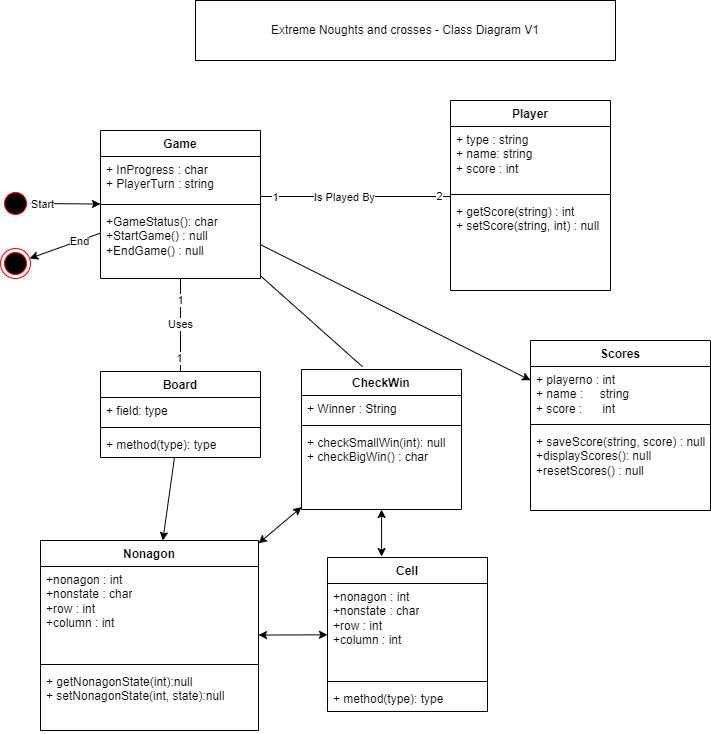

The diagram above was exported from draw.io. Its source (the exported page's mxGraphModel, read from the mxfile embedded in the PNG):
<mxGraphModel dx="1434" dy="964" grid="1" gridSize="10" guides="1" tooltips="1" connect="1" arrows="1" fold="1" page="1" pageScale="1" pageWidth="827" pageHeight="1169" background="none" math="0" shadow="0">
  <root>
    <mxCell id="0" />
    <mxCell id="1" parent="0" />
    <mxCell id="TLi2QSpyV93iAIoi0gY_-1" value="Game" style="swimlane;fontStyle=1;align=center;verticalAlign=top;childLayout=stackLayout;horizontal=1;startSize=26;horizontalStack=0;resizeParent=1;resizeParentMax=0;resizeLast=0;collapsible=1;marginBottom=0;whiteSpace=wrap;html=1;" parent="1" vertex="1">
      <mxGeometry x="120" y="160" width="160" height="148" as="geometry">
        <mxRectangle x="300" y="450" width="100" height="30" as="alternateBounds" />
      </mxGeometry>
    </mxCell>
    <mxCell id="TLi2QSpyV93iAIoi0gY_-2" value="+ InProgress : char&lt;div&gt;+ PlayerTurn : string&lt;/div&gt;&lt;div&gt;&lt;br&gt;&lt;/div&gt;" style="text;strokeColor=none;fillColor=none;align=left;verticalAlign=top;spacingLeft=4;spacingRight=4;overflow=hidden;rotatable=0;points=[[0,0.5],[1,0.5]];portConstraint=eastwest;whiteSpace=wrap;html=1;" parent="TLi2QSpyV93iAIoi0gY_-1" vertex="1">
      <mxGeometry y="26" width="160" height="44" as="geometry" />
    </mxCell>
    <mxCell id="TLi2QSpyV93iAIoi0gY_-3" value="" style="line;strokeWidth=1;fillColor=none;align=left;verticalAlign=middle;spacingTop=-1;spacingLeft=3;spacingRight=3;rotatable=0;labelPosition=right;points=[];portConstraint=eastwest;strokeColor=inherit;" parent="TLi2QSpyV93iAIoi0gY_-1" vertex="1">
      <mxGeometry y="70" width="160" height="8" as="geometry" />
    </mxCell>
    <mxCell id="TLi2QSpyV93iAIoi0gY_-4" value="+GameStatus(): char&lt;div&gt;+StartGame() : null&lt;/div&gt;&lt;div&gt;+EndGame() : null&lt;/div&gt;&lt;div&gt;&lt;br&gt;&lt;/div&gt;" style="text;strokeColor=none;fillColor=none;align=left;verticalAlign=top;spacingLeft=4;spacingRight=4;overflow=hidden;rotatable=0;points=[[0,0.5],[1,0.5]];portConstraint=eastwest;whiteSpace=wrap;html=1;" parent="TLi2QSpyV93iAIoi0gY_-1" vertex="1">
      <mxGeometry y="78" width="160" height="70" as="geometry" />
    </mxCell>
    <mxCell id="TLi2QSpyV93iAIoi0gY_-6" value="Player" style="swimlane;fontStyle=1;align=center;verticalAlign=top;childLayout=stackLayout;horizontal=1;startSize=26;horizontalStack=0;resizeParent=1;resizeParentMax=0;resizeLast=0;collapsible=1;marginBottom=0;whiteSpace=wrap;html=1;" parent="1" vertex="1">
      <mxGeometry x="470" y="130" width="160" height="190" as="geometry" />
    </mxCell>
    <mxCell id="TLi2QSpyV93iAIoi0gY_-7" value="&lt;div&gt;+ type : string&lt;/div&gt;+ name: string&lt;div&gt;+ score : int&lt;/div&gt;" style="text;strokeColor=none;fillColor=none;align=left;verticalAlign=top;spacingLeft=4;spacingRight=4;overflow=hidden;rotatable=0;points=[[0,0.5],[1,0.5]];portConstraint=eastwest;whiteSpace=wrap;html=1;" parent="TLi2QSpyV93iAIoi0gY_-6" vertex="1">
      <mxGeometry y="26" width="160" height="64" as="geometry" />
    </mxCell>
    <mxCell id="TLi2QSpyV93iAIoi0gY_-8" value="" style="line;strokeWidth=1;fillColor=none;align=left;verticalAlign=middle;spacingTop=-1;spacingLeft=3;spacingRight=3;rotatable=0;labelPosition=right;points=[];portConstraint=eastwest;strokeColor=inherit;" parent="TLi2QSpyV93iAIoi0gY_-6" vertex="1">
      <mxGeometry y="90" width="160" height="8" as="geometry" />
    </mxCell>
    <mxCell id="TLi2QSpyV93iAIoi0gY_-9" value="+ getScore(string) : int&lt;div&gt;+ setScore(string, int) : null&lt;/div&gt;&lt;div&gt;&lt;br&gt;&lt;/div&gt;" style="text;strokeColor=none;fillColor=none;align=left;verticalAlign=top;spacingLeft=4;spacingRight=4;overflow=hidden;rotatable=0;points=[[0,0.5],[1,0.5]];portConstraint=eastwest;whiteSpace=wrap;html=1;" parent="TLi2QSpyV93iAIoi0gY_-6" vertex="1">
      <mxGeometry y="98" width="160" height="92" as="geometry" />
    </mxCell>
    <mxCell id="TLi2QSpyV93iAIoi0gY_-11" value="Extreme Noughts and crosses - Class Diagram V1" style="rounded=0;whiteSpace=wrap;html=1;" parent="1" vertex="1">
      <mxGeometry x="215" y="30" width="420" height="60" as="geometry" />
    </mxCell>
    <mxCell id="TLi2QSpyV93iAIoi0gY_-12" value="Board" style="swimlane;fontStyle=1;align=center;verticalAlign=top;childLayout=stackLayout;horizontal=1;startSize=26;horizontalStack=0;resizeParent=1;resizeParentMax=0;resizeLast=0;collapsible=1;marginBottom=0;whiteSpace=wrap;html=1;" parent="1" vertex="1">
      <mxGeometry x="120" y="401" width="160" height="86" as="geometry" />
    </mxCell>
    <mxCell id="TLi2QSpyV93iAIoi0gY_-13" value="+ field: type" style="text;strokeColor=none;fillColor=none;align=left;verticalAlign=top;spacingLeft=4;spacingRight=4;overflow=hidden;rotatable=0;points=[[0,0.5],[1,0.5]];portConstraint=eastwest;whiteSpace=wrap;html=1;" parent="TLi2QSpyV93iAIoi0gY_-12" vertex="1">
      <mxGeometry y="26" width="160" height="26" as="geometry" />
    </mxCell>
    <mxCell id="TLi2QSpyV93iAIoi0gY_-14" value="" style="line;strokeWidth=1;fillColor=none;align=left;verticalAlign=middle;spacingTop=-1;spacingLeft=3;spacingRight=3;rotatable=0;labelPosition=right;points=[];portConstraint=eastwest;strokeColor=inherit;" parent="TLi2QSpyV93iAIoi0gY_-12" vertex="1">
      <mxGeometry y="52" width="160" height="8" as="geometry" />
    </mxCell>
    <mxCell id="TLi2QSpyV93iAIoi0gY_-15" value="+ method(type): type" style="text;strokeColor=none;fillColor=none;align=left;verticalAlign=top;spacingLeft=4;spacingRight=4;overflow=hidden;rotatable=0;points=[[0,0.5],[1,0.5]];portConstraint=eastwest;whiteSpace=wrap;html=1;" parent="TLi2QSpyV93iAIoi0gY_-12" vertex="1">
      <mxGeometry y="60" width="160" height="26" as="geometry" />
    </mxCell>
    <mxCell id="TLi2QSpyV93iAIoi0gY_-17" value="" style="endArrow=none;html=1;rounded=0;" parent="1" source="TLi2QSpyV93iAIoi0gY_-12" target="TLi2QSpyV93iAIoi0gY_-1" edge="1">
      <mxGeometry width="50" height="50" relative="1" as="geometry">
        <mxPoint x="170" y="350" as="sourcePoint" />
        <mxPoint x="220" y="300" as="targetPoint" />
      </mxGeometry>
    </mxCell>
    <mxCell id="TLi2QSpyV93iAIoi0gY_-18" value="Uses" style="edgeLabel;html=1;align=center;verticalAlign=middle;resizable=0;points=[];" parent="TLi2QSpyV93iAIoi0gY_-17" vertex="1" connectable="0">
      <mxGeometry x="0.025" y="1" relative="1" as="geometry">
        <mxPoint as="offset" />
      </mxGeometry>
    </mxCell>
    <mxCell id="TLi2QSpyV93iAIoi0gY_-19" value="1" style="edgeLabel;html=1;align=center;verticalAlign=middle;resizable=0;points=[];" parent="TLi2QSpyV93iAIoi0gY_-17" vertex="1" connectable="0">
      <mxGeometry x="0.625" relative="1" as="geometry">
        <mxPoint x="-1" y="4" as="offset" />
      </mxGeometry>
    </mxCell>
    <mxCell id="TLi2QSpyV93iAIoi0gY_-20" value="1" style="edgeLabel;html=1;align=center;verticalAlign=middle;resizable=0;points=[];" parent="TLi2QSpyV93iAIoi0gY_-17" vertex="1" connectable="0">
      <mxGeometry x="-0.7" y="-2" relative="1" as="geometry">
        <mxPoint x="-4" as="offset" />
      </mxGeometry>
    </mxCell>
    <mxCell id="TLi2QSpyV93iAIoi0gY_-21" value="" style="endArrow=none;html=1;rounded=0;" parent="1" edge="1">
      <mxGeometry width="50" height="50" relative="1" as="geometry">
        <mxPoint x="280" y="226" as="sourcePoint" />
        <mxPoint x="470" y="226" as="targetPoint" />
      </mxGeometry>
    </mxCell>
    <mxCell id="TLi2QSpyV93iAIoi0gY_-22" value="Is Played By" style="edgeLabel;html=1;align=center;verticalAlign=middle;resizable=0;points=[];" parent="TLi2QSpyV93iAIoi0gY_-21" vertex="1" connectable="0">
      <mxGeometry x="-0.1263" relative="1" as="geometry">
        <mxPoint as="offset" />
      </mxGeometry>
    </mxCell>
    <mxCell id="TLi2QSpyV93iAIoi0gY_-23" value="1" style="edgeLabel;html=1;align=center;verticalAlign=middle;resizable=0;points=[];" parent="TLi2QSpyV93iAIoi0gY_-21" vertex="1" connectable="0">
      <mxGeometry x="-0.8526" relative="1" as="geometry">
        <mxPoint as="offset" />
      </mxGeometry>
    </mxCell>
    <mxCell id="TLi2QSpyV93iAIoi0gY_-24" value="2" style="edgeLabel;html=1;align=center;verticalAlign=middle;resizable=0;points=[];" parent="TLi2QSpyV93iAIoi0gY_-21" vertex="1" connectable="0">
      <mxGeometry x="0.8692" y="1" relative="1" as="geometry">
        <mxPoint as="offset" />
      </mxGeometry>
    </mxCell>
    <mxCell id="TLi2QSpyV93iAIoi0gY_-25" value="CheckWin" style="swimlane;fontStyle=1;align=center;verticalAlign=top;childLayout=stackLayout;horizontal=1;startSize=26;horizontalStack=0;resizeParent=1;resizeParentMax=0;resizeLast=0;collapsible=1;marginBottom=0;whiteSpace=wrap;html=1;" parent="1" vertex="1">
      <mxGeometry x="321" y="399" width="160" height="140" as="geometry" />
    </mxCell>
    <mxCell id="TLi2QSpyV93iAIoi0gY_-26" value="+ Winner : String" style="text;strokeColor=none;fillColor=none;align=left;verticalAlign=top;spacingLeft=4;spacingRight=4;overflow=hidden;rotatable=0;points=[[0,0.5],[1,0.5]];portConstraint=eastwest;whiteSpace=wrap;html=1;" parent="TLi2QSpyV93iAIoi0gY_-25" vertex="1">
      <mxGeometry y="26" width="160" height="26" as="geometry" />
    </mxCell>
    <mxCell id="TLi2QSpyV93iAIoi0gY_-27" value="" style="line;strokeWidth=1;fillColor=none;align=left;verticalAlign=middle;spacingTop=-1;spacingLeft=3;spacingRight=3;rotatable=0;labelPosition=right;points=[];portConstraint=eastwest;strokeColor=inherit;" parent="TLi2QSpyV93iAIoi0gY_-25" vertex="1">
      <mxGeometry y="52" width="160" height="8" as="geometry" />
    </mxCell>
    <mxCell id="TLi2QSpyV93iAIoi0gY_-28" value="+ checkSmallWin(int): null&lt;div&gt;+ checkBigWin() : char&lt;/div&gt;" style="text;strokeColor=none;fillColor=none;align=left;verticalAlign=top;spacingLeft=4;spacingRight=4;overflow=hidden;rotatable=0;points=[[0,0.5],[1,0.5]];portConstraint=eastwest;whiteSpace=wrap;html=1;" parent="TLi2QSpyV93iAIoi0gY_-25" vertex="1">
      <mxGeometry y="60" width="160" height="80" as="geometry" />
    </mxCell>
    <mxCell id="TLi2QSpyV93iAIoi0gY_-29" value="" style="endArrow=none;html=1;rounded=0;entryX=0.381;entryY=-0.02;entryDx=0;entryDy=0;entryPerimeter=0;" parent="1" source="TLi2QSpyV93iAIoi0gY_-1" target="TLi2QSpyV93iAIoi0gY_-25" edge="1">
      <mxGeometry width="50" height="50" relative="1" as="geometry">
        <mxPoint x="330" y="350" as="sourcePoint" />
        <mxPoint x="380" y="300" as="targetPoint" />
      </mxGeometry>
    </mxCell>
    <mxCell id="TLi2QSpyV93iAIoi0gY_-30" value="" style="ellipse;html=1;shape=startState;fillColor=#000000;strokeColor=#ff0000;" parent="1" vertex="1">
      <mxGeometry x="20" y="218" width="30" height="30" as="geometry" />
    </mxCell>
    <mxCell id="TLi2QSpyV93iAIoi0gY_-32" value="" style="ellipse;html=1;shape=endState;fillColor=#000000;strokeColor=#ff0000;" parent="1" vertex="1">
      <mxGeometry x="20" y="278" width="30" height="30" as="geometry" />
    </mxCell>
    <mxCell id="TLi2QSpyV93iAIoi0gY_-35" value="" style="endArrow=classic;html=1;rounded=0;" parent="1" source="TLi2QSpyV93iAIoi0gY_-1" target="TLi2QSpyV93iAIoi0gY_-32" edge="1">
      <mxGeometry width="50" height="50" relative="1" as="geometry">
        <mxPoint x="30" y="340" as="sourcePoint" />
        <mxPoint x="80" y="290" as="targetPoint" />
      </mxGeometry>
    </mxCell>
    <mxCell id="TLi2QSpyV93iAIoi0gY_-39" value="End" style="edgeLabel;html=1;align=center;verticalAlign=middle;resizable=0;points=[];" parent="TLi2QSpyV93iAIoi0gY_-35" vertex="1" connectable="0">
      <mxGeometry x="-0.3962" relative="1" as="geometry">
        <mxPoint as="offset" />
      </mxGeometry>
    </mxCell>
    <mxCell id="TLi2QSpyV93iAIoi0gY_-37" value="" style="endArrow=classic;html=1;rounded=0;" parent="1" source="TLi2QSpyV93iAIoi0gY_-30" target="TLi2QSpyV93iAIoi0gY_-1" edge="1">
      <mxGeometry width="50" height="50" relative="1" as="geometry">
        <mxPoint x="50" y="260" as="sourcePoint" />
        <mxPoint x="100" y="210" as="targetPoint" />
      </mxGeometry>
    </mxCell>
    <mxCell id="TLi2QSpyV93iAIoi0gY_-38" value="Start" style="edgeLabel;html=1;align=center;verticalAlign=middle;resizable=0;points=[];" parent="TLi2QSpyV93iAIoi0gY_-37" vertex="1" connectable="0">
      <mxGeometry x="-0.6693" relative="1" as="geometry">
        <mxPoint as="offset" />
      </mxGeometry>
    </mxCell>
    <mxCell id="TLi2QSpyV93iAIoi0gY_-40" value="Scores" style="swimlane;fontStyle=1;align=center;verticalAlign=top;childLayout=stackLayout;horizontal=1;startSize=26;horizontalStack=0;resizeParent=1;resizeParentMax=0;resizeLast=0;collapsible=1;marginBottom=0;whiteSpace=wrap;html=1;" parent="1" vertex="1">
      <mxGeometry x="550" y="370" width="180" height="170" as="geometry" />
    </mxCell>
    <mxCell id="TLi2QSpyV93iAIoi0gY_-41" value="+ playerno : int&lt;div&gt;+ name :&amp;nbsp; &amp;nbsp; &amp;nbsp;string&lt;/div&gt;&lt;div&gt;+ score :&amp;nbsp; &amp;nbsp; &amp;nbsp; int&lt;/div&gt;" style="text;strokeColor=none;fillColor=none;align=left;verticalAlign=top;spacingLeft=4;spacingRight=4;overflow=hidden;rotatable=0;points=[[0,0.5],[1,0.5]];portConstraint=eastwest;whiteSpace=wrap;html=1;" parent="TLi2QSpyV93iAIoi0gY_-40" vertex="1">
      <mxGeometry y="26" width="180" height="54" as="geometry" />
    </mxCell>
    <mxCell id="TLi2QSpyV93iAIoi0gY_-42" value="" style="line;strokeWidth=1;fillColor=none;align=left;verticalAlign=middle;spacingTop=-1;spacingLeft=3;spacingRight=3;rotatable=0;labelPosition=right;points=[];portConstraint=eastwest;strokeColor=inherit;" parent="TLi2QSpyV93iAIoi0gY_-40" vertex="1">
      <mxGeometry y="80" width="180" height="8" as="geometry" />
    </mxCell>
    <mxCell id="TLi2QSpyV93iAIoi0gY_-43" value="+ saveScore(string, score) : null&lt;div&gt;+displayScores(): null&lt;/div&gt;&lt;div&gt;+resetScores() : null&lt;/div&gt;&lt;div&gt;&lt;br&gt;&lt;/div&gt;" style="text;strokeColor=none;fillColor=none;align=left;verticalAlign=top;spacingLeft=4;spacingRight=4;overflow=hidden;rotatable=0;points=[[0,0.5],[1,0.5]];portConstraint=eastwest;whiteSpace=wrap;html=1;" parent="TLi2QSpyV93iAIoi0gY_-40" vertex="1">
      <mxGeometry y="88" width="180" height="82" as="geometry" />
    </mxCell>
    <mxCell id="TLi2QSpyV93iAIoi0gY_-45" value="" style="endArrow=classic;html=1;rounded=0;" parent="1" source="TLi2QSpyV93iAIoi0gY_-1" target="TLi2QSpyV93iAIoi0gY_-40" edge="1">
      <mxGeometry width="50" height="50" relative="1" as="geometry">
        <mxPoint x="400" y="350" as="sourcePoint" />
        <mxPoint x="450" y="300" as="targetPoint" />
      </mxGeometry>
    </mxCell>
    <mxCell id="TLi2QSpyV93iAIoi0gY_-46" value="&lt;div&gt;Nonagon&lt;/div&gt;" style="swimlane;fontStyle=1;align=center;verticalAlign=top;childLayout=stackLayout;horizontal=1;startSize=26;horizontalStack=0;resizeParent=1;resizeParentMax=0;resizeLast=0;collapsible=1;marginBottom=0;whiteSpace=wrap;html=1;" parent="1" vertex="1">
      <mxGeometry x="60" y="570" width="218" height="190" as="geometry" />
    </mxCell>
    <mxCell id="TLi2QSpyV93iAIoi0gY_-47" value="+nonagon : int&lt;div&gt;+nonstate : char&lt;br&gt;&lt;div&gt;+row : int&lt;/div&gt;&lt;div&gt;+column : int&lt;/div&gt;&lt;div&gt;&lt;br&gt;&lt;/div&gt;&lt;div&gt;&lt;br&gt;&lt;/div&gt;&lt;/div&gt;" style="text;strokeColor=none;fillColor=none;align=left;verticalAlign=top;spacingLeft=4;spacingRight=4;overflow=hidden;rotatable=0;points=[[0,0.5],[1,0.5]];portConstraint=eastwest;whiteSpace=wrap;html=1;" parent="TLi2QSpyV93iAIoi0gY_-46" vertex="1">
      <mxGeometry y="26" width="218" height="94" as="geometry" />
    </mxCell>
    <mxCell id="TLi2QSpyV93iAIoi0gY_-48" value="" style="line;strokeWidth=1;fillColor=none;align=left;verticalAlign=middle;spacingTop=-1;spacingLeft=3;spacingRight=3;rotatable=0;labelPosition=right;points=[];portConstraint=eastwest;strokeColor=inherit;" parent="TLi2QSpyV93iAIoi0gY_-46" vertex="1">
      <mxGeometry y="120" width="218" height="8" as="geometry" />
    </mxCell>
    <mxCell id="TLi2QSpyV93iAIoi0gY_-49" value="+ getNonagonState(int):null&lt;div&gt;+ setNonagonState(int, state):null&lt;/div&gt;&lt;div&gt;&lt;br&gt;&lt;/div&gt;&lt;div&gt;&lt;br&gt;&lt;/div&gt;" style="text;strokeColor=none;fillColor=none;align=left;verticalAlign=top;spacingLeft=4;spacingRight=4;overflow=hidden;rotatable=0;points=[[0,0.5],[1,0.5]];portConstraint=eastwest;whiteSpace=wrap;html=1;" parent="TLi2QSpyV93iAIoi0gY_-46" vertex="1">
      <mxGeometry y="128" width="218" height="62" as="geometry" />
    </mxCell>
    <mxCell id="TLi2QSpyV93iAIoi0gY_-50" value="&lt;div&gt;Cell&lt;/div&gt;" style="swimlane;fontStyle=1;align=center;verticalAlign=top;childLayout=stackLayout;horizontal=1;startSize=26;horizontalStack=0;resizeParent=1;resizeParentMax=0;resizeLast=0;collapsible=1;marginBottom=0;whiteSpace=wrap;html=1;" parent="1" vertex="1">
      <mxGeometry x="347" y="587" width="160" height="154" as="geometry" />
    </mxCell>
    <mxCell id="TLi2QSpyV93iAIoi0gY_-51" value="+nonagon : int&lt;div&gt;+nonstate : char&lt;br&gt;&lt;div&gt;+row : int&lt;/div&gt;&lt;div&gt;+column : int&lt;/div&gt;&lt;div&gt;&lt;br&gt;&lt;/div&gt;&lt;div&gt;&lt;br&gt;&lt;/div&gt;&lt;/div&gt;" style="text;strokeColor=none;fillColor=none;align=left;verticalAlign=top;spacingLeft=4;spacingRight=4;overflow=hidden;rotatable=0;points=[[0,0.5],[1,0.5]];portConstraint=eastwest;whiteSpace=wrap;html=1;" parent="TLi2QSpyV93iAIoi0gY_-50" vertex="1">
      <mxGeometry y="26" width="160" height="94" as="geometry" />
    </mxCell>
    <mxCell id="TLi2QSpyV93iAIoi0gY_-52" value="" style="line;strokeWidth=1;fillColor=none;align=left;verticalAlign=middle;spacingTop=-1;spacingLeft=3;spacingRight=3;rotatable=0;labelPosition=right;points=[];portConstraint=eastwest;strokeColor=inherit;" parent="TLi2QSpyV93iAIoi0gY_-50" vertex="1">
      <mxGeometry y="120" width="160" height="8" as="geometry" />
    </mxCell>
    <mxCell id="TLi2QSpyV93iAIoi0gY_-53" value="+ method(type): type" style="text;strokeColor=none;fillColor=none;align=left;verticalAlign=top;spacingLeft=4;spacingRight=4;overflow=hidden;rotatable=0;points=[[0,0.5],[1,0.5]];portConstraint=eastwest;whiteSpace=wrap;html=1;" parent="TLi2QSpyV93iAIoi0gY_-50" vertex="1">
      <mxGeometry y="128" width="160" height="26" as="geometry" />
    </mxCell>
    <mxCell id="TLi2QSpyV93iAIoi0gY_-54" value="" style="endArrow=classic;startArrow=classic;html=1;rounded=0;" parent="1" source="TLi2QSpyV93iAIoi0gY_-46" target="TLi2QSpyV93iAIoi0gY_-50" edge="1">
      <mxGeometry width="50" height="50" relative="1" as="geometry">
        <mxPoint x="330" y="520" as="sourcePoint" />
        <mxPoint x="380" y="470" as="targetPoint" />
      </mxGeometry>
    </mxCell>
    <mxCell id="TLi2QSpyV93iAIoi0gY_-55" value="" style="endArrow=classic;html=1;rounded=0;" parent="1" source="TLi2QSpyV93iAIoi0gY_-12" target="TLi2QSpyV93iAIoi0gY_-46" edge="1">
      <mxGeometry width="50" height="50" relative="1" as="geometry">
        <mxPoint x="330" y="520" as="sourcePoint" />
        <mxPoint x="380" y="470" as="targetPoint" />
      </mxGeometry>
    </mxCell>
    <mxCell id="TLi2QSpyV93iAIoi0gY_-56" value="" style="endArrow=classic;startArrow=classic;html=1;rounded=0;exitX=0.338;exitY=-0.006;exitDx=0;exitDy=0;exitPerimeter=0;" parent="1" source="TLi2QSpyV93iAIoi0gY_-50" target="TLi2QSpyV93iAIoi0gY_-25" edge="1">
      <mxGeometry width="50" height="50" relative="1" as="geometry">
        <mxPoint x="330" y="520" as="sourcePoint" />
        <mxPoint x="380" y="470" as="targetPoint" />
      </mxGeometry>
    </mxCell>
    <mxCell id="TLi2QSpyV93iAIoi0gY_-57" value="" style="endArrow=classic;startArrow=classic;html=1;rounded=0;" parent="1" source="TLi2QSpyV93iAIoi0gY_-46" target="TLi2QSpyV93iAIoi0gY_-25" edge="1">
      <mxGeometry width="50" height="50" relative="1" as="geometry">
        <mxPoint x="330" y="520" as="sourcePoint" />
        <mxPoint x="380" y="470" as="targetPoint" />
      </mxGeometry>
    </mxCell>
  </root>
</mxGraphModel>